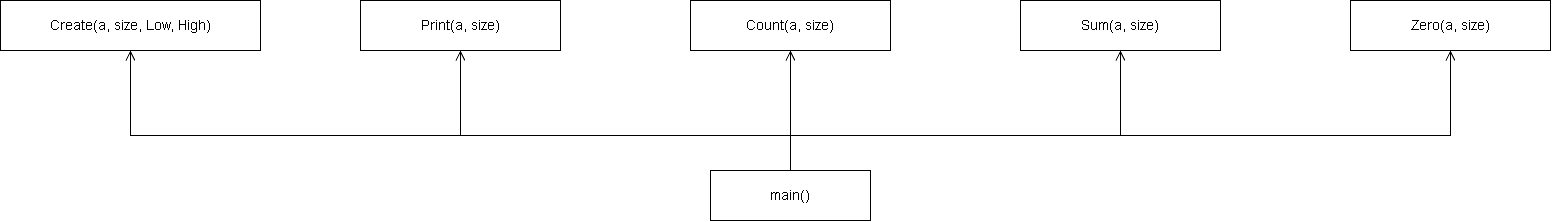

The diagram above was exported from draw.io. Its source (the exported page's mxGraphModel, read from the mxfile embedded in the PNG):
<mxGraphModel dx="1585" dy="877" grid="0" gridSize="10" guides="1" tooltips="1" connect="1" arrows="1" fold="1" page="1" pageScale="1" pageWidth="1650" pageHeight="505" background="light-dark(#FFFFFF,#FFFFFF)" math="0" shadow="0">
  <root>
    <mxCell id="0" />
    <mxCell id="1" parent="0" />
    <mxCell id="sm" parent="1" style="rounded=0;whiteSpace=wrap;html=1;fontSize=14;strokeColor=light-dark(#000000,#000000);fillColor=light-dark(#FFFFFF,#FFFFFF);fontColor=light-dark(#000000,#000000);" value="main()" vertex="1">
      <mxGeometry height="50" width="160" x="730" y="375" as="geometry" />
    </mxCell>
    <mxCell id="sf0" parent="1" style="rounded=0;whiteSpace=wrap;html=1;fontSize=14;strokeColor=light-dark(#000000,#000000);fillColor=light-dark(#FFFFFF,#FFFFFF);fontColor=light-dark(#000000,#000000);" value="Create(a, size, Low, High)" vertex="1">
      <mxGeometry height="50" width="260" x="20" y="205" as="geometry" />
    </mxCell>
    <mxCell id="sf1" parent="1" style="rounded=0;whiteSpace=wrap;html=1;fontSize=14;strokeColor=light-dark(#000000,#000000);fillColor=light-dark(#FFFFFF,#FFFFFF);fontColor=light-dark(#000000,#000000);" value="Print(a, size)" vertex="1">
      <mxGeometry height="50" width="200" x="380" y="205" as="geometry" />
    </mxCell>
    <mxCell id="sf2" parent="1" style="rounded=0;whiteSpace=wrap;html=1;fontSize=14;strokeColor=light-dark(#000000,#000000);fillColor=light-dark(#FFFFFF,#FFFFFF);fontColor=light-dark(#000000,#000000);" value="Count(a, size)" vertex="1">
      <mxGeometry height="50" width="200" x="710" y="205" as="geometry" />
    </mxCell>
    <mxCell id="sf3" parent="1" style="rounded=0;whiteSpace=wrap;html=1;fontSize=14;strokeColor=light-dark(#000000,#000000);fillColor=light-dark(#FFFFFF,#FFFFFF);fontColor=light-dark(#000000,#000000);" value="Sum(a, size)" vertex="1">
      <mxGeometry height="50" width="200" x="1040" y="205" as="geometry" />
    </mxCell>
    <mxCell id="sf4" parent="1" style="rounded=0;whiteSpace=wrap;html=1;fontSize=14;strokeColor=light-dark(#000000,#000000);fillColor=light-dark(#FFFFFF,#FFFFFF);fontColor=light-dark(#000000,#000000);" value="Zero(a, size)" vertex="1">
      <mxGeometry height="50" width="200" x="1370" y="205" as="geometry" />
    </mxCell>
    <mxCell id="s_edge0" edge="1" parent="1" source="sm" style="edgeStyle=orthogonalEdgeStyle;rounded=0;html=1;endArrow=open;endFill=0;endSize=8;strokeColor=light-dark(#000000,#000000);exitX=0.5;exitY=0;exitDx=0;exitDy=0;entryX=0.5;entryY=1;entryDx=0;entryDy=0;" target="sf0" value="">
      <mxGeometry relative="1" as="geometry">
        <Array as="points">
          <mxPoint x="810" y="340" />
          <mxPoint x="150" y="340" />
        </Array>
      </mxGeometry>
    </mxCell>
    <mxCell id="s_edge1" edge="1" parent="1" source="sm" style="edgeStyle=orthogonalEdgeStyle;rounded=0;html=1;endArrow=open;endFill=0;endSize=8;strokeColor=light-dark(#000000,#000000);exitX=0.5;exitY=0;exitDx=0;exitDy=0;entryX=0.5;entryY=1;entryDx=0;entryDy=0;" target="sf1" value="">
      <mxGeometry relative="1" as="geometry">
        <Array as="points">
          <mxPoint x="810" y="340" />
          <mxPoint x="480" y="340" />
        </Array>
      </mxGeometry>
    </mxCell>
    <mxCell id="s_edge2" edge="1" parent="1" source="sm" style="edgeStyle=orthogonalEdgeStyle;rounded=0;html=1;endArrow=open;endFill=0;endSize=8;strokeColor=light-dark(#000000,#000000);exitX=0.5;exitY=0;exitDx=0;exitDy=0;entryX=0.5;entryY=1;entryDx=0;entryDy=0;" target="sf2" value="">
      <mxGeometry relative="1" as="geometry" />
    </mxCell>
    <mxCell id="s_edge3" edge="1" parent="1" source="sm" style="edgeStyle=orthogonalEdgeStyle;rounded=0;html=1;endArrow=open;endFill=0;endSize=8;strokeColor=light-dark(#000000,#000000);exitX=0.5;exitY=0;exitDx=0;exitDy=0;entryX=0.5;entryY=1;entryDx=0;entryDy=0;" target="sf3" value="">
      <mxGeometry relative="1" as="geometry">
        <Array as="points">
          <mxPoint x="810" y="340" />
          <mxPoint x="1140" y="340" />
        </Array>
      </mxGeometry>
    </mxCell>
    <mxCell id="s_edge4" edge="1" parent="1" source="sm" style="edgeStyle=orthogonalEdgeStyle;rounded=0;html=1;endArrow=open;endFill=0;endSize=8;strokeColor=light-dark(#000000,#000000);exitX=0.5;exitY=0;exitDx=0;exitDy=0;entryX=0.5;entryY=1;entryDx=0;entryDy=0;" target="sf4" value="">
      <mxGeometry relative="1" as="geometry">
        <Array as="points">
          <mxPoint x="810" y="340" />
          <mxPoint x="1470" y="340" />
        </Array>
      </mxGeometry>
    </mxCell>
  </root>
</mxGraphModel>